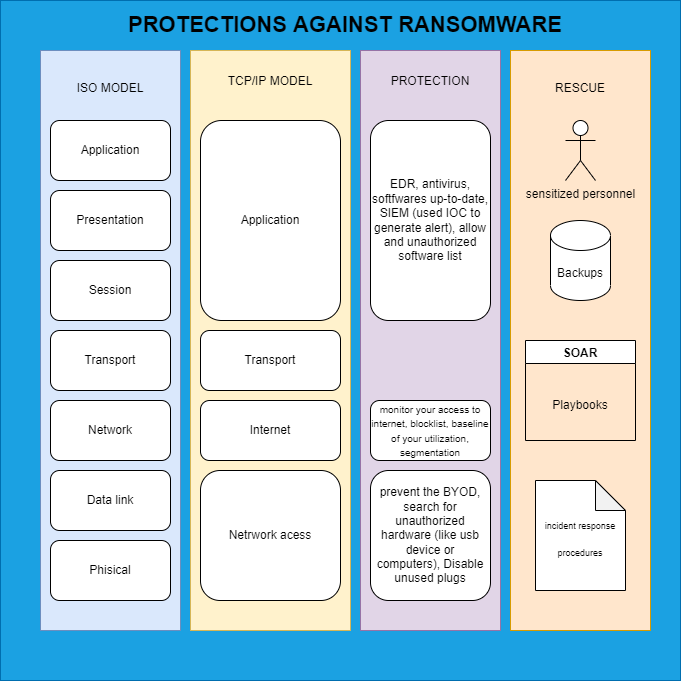

The diagram above was exported from draw.io. Its source (the exported page's mxGraphModel, read from the mxfile embedded in the PNG):
<mxGraphModel dx="2021" dy="1116" grid="1" gridSize="10" guides="1" tooltips="1" connect="1" arrows="1" fold="1" page="1" pageScale="1" pageWidth="827" pageHeight="1169" math="0" shadow="0">
  <root>
    <mxCell id="0" />
    <mxCell id="1" parent="0" />
    <mxCell id="h5AAAN9NkpwveShY_0NX-25" value="" style="whiteSpace=wrap;html=1;aspect=fixed;fillColor=#1ba1e2;fontColor=#ffffff;strokeColor=#006EAF;" parent="1" vertex="1">
      <mxGeometry x="90" y="90" width="680" height="680" as="geometry" />
    </mxCell>
    <mxCell id="h5AAAN9NkpwveShY_0NX-18" value="PROTECTION&lt;br&gt;&lt;br&gt;&lt;br&gt;&lt;br&gt;&lt;br&gt;&lt;br&gt;&lt;br&gt;&lt;br&gt;&lt;br&gt;&lt;br&gt;&lt;br&gt;&lt;br&gt;&lt;br&gt;&lt;br&gt;&lt;br&gt;&lt;br&gt;&lt;br&gt;&lt;br&gt;&lt;br&gt;&lt;br&gt;&lt;br&gt;&lt;br&gt;&lt;br&gt;&lt;br&gt;&lt;br&gt;&lt;br&gt;&lt;br&gt;&lt;br&gt;&lt;br&gt;&lt;br&gt;&lt;br&gt;&lt;br&gt;&lt;br&gt;&lt;br&gt;&lt;br&gt;&lt;br&gt;&lt;br&gt;" style="rounded=0;whiteSpace=wrap;html=1;fillColor=#e1d5e7;strokeColor=#9673a6;" parent="1" vertex="1">
      <mxGeometry x="450" y="140" width="140" height="580" as="geometry" />
    </mxCell>
    <mxCell id="h5AAAN9NkpwveShY_0NX-17" value="TCP/IP MODEL&lt;br&gt;&lt;br&gt;&lt;br&gt;&lt;br&gt;&lt;br&gt;&lt;br&gt;&lt;br&gt;&lt;br&gt;&lt;br&gt;&lt;br&gt;&lt;br&gt;&lt;br&gt;&lt;br&gt;&lt;br&gt;&lt;br&gt;&lt;br&gt;&lt;br&gt;&lt;br&gt;&lt;br&gt;&lt;br&gt;&lt;br&gt;&lt;br&gt;&lt;br&gt;&lt;br&gt;&lt;br&gt;&lt;br&gt;&lt;br&gt;&lt;br&gt;&lt;br&gt;&lt;br&gt;&lt;br&gt;&lt;br&gt;&lt;br&gt;&lt;br&gt;&lt;br&gt;&lt;br&gt;&lt;br&gt;" style="rounded=0;whiteSpace=wrap;html=1;fillColor=#fff2cc;strokeColor=#d6b656;" parent="1" vertex="1">
      <mxGeometry x="280" y="140" width="160" height="580" as="geometry" />
    </mxCell>
    <mxCell id="h5AAAN9NkpwveShY_0NX-16" value="ISO MODEL&lt;br&gt;&lt;br&gt;&lt;br&gt;&lt;br&gt;&lt;br&gt;&lt;br&gt;&lt;br&gt;&lt;br&gt;&lt;br&gt;&lt;br&gt;&lt;br&gt;&lt;br&gt;&lt;br&gt;&lt;br&gt;&lt;br&gt;&lt;br&gt;&lt;br&gt;&lt;br&gt;&lt;br&gt;&lt;br&gt;&lt;br&gt;&lt;br&gt;&lt;br&gt;&lt;br&gt;&lt;br&gt;&lt;br&gt;&lt;br&gt;&lt;br&gt;&lt;br&gt;&lt;br&gt;&lt;br&gt;&lt;br&gt;&lt;br&gt;&lt;br&gt;&lt;br&gt;&lt;br&gt;" style="rounded=0;whiteSpace=wrap;html=1;fillColor=#dae8fc;strokeColor=#6c8ebf;" parent="1" vertex="1">
      <mxGeometry x="130" y="140" width="140" height="580" as="geometry" />
    </mxCell>
    <mxCell id="h5AAAN9NkpwveShY_0NX-1" value="Presentation" style="rounded=1;whiteSpace=wrap;html=1;" parent="1" vertex="1">
      <mxGeometry x="140" y="280" width="120" height="60" as="geometry" />
    </mxCell>
    <mxCell id="h5AAAN9NkpwveShY_0NX-2" value="Session" style="rounded=1;whiteSpace=wrap;html=1;" parent="1" vertex="1">
      <mxGeometry x="140" y="350" width="120" height="60" as="geometry" />
    </mxCell>
    <mxCell id="h5AAAN9NkpwveShY_0NX-3" value="Netrwork acess" style="rounded=1;whiteSpace=wrap;html=1;" parent="1" vertex="1">
      <mxGeometry x="290" y="560" width="140" height="130" as="geometry" />
    </mxCell>
    <mxCell id="h5AAAN9NkpwveShY_0NX-4" value="Application" style="rounded=1;whiteSpace=wrap;html=1;" parent="1" vertex="1">
      <mxGeometry x="140" y="210" width="120" height="60" as="geometry" />
    </mxCell>
    <mxCell id="h5AAAN9NkpwveShY_0NX-5" value="Transport" style="rounded=1;whiteSpace=wrap;html=1;" parent="1" vertex="1">
      <mxGeometry x="290" y="420" width="140" height="60" as="geometry" />
    </mxCell>
    <mxCell id="h5AAAN9NkpwveShY_0NX-6" value="Internet" style="rounded=1;whiteSpace=wrap;html=1;" parent="1" vertex="1">
      <mxGeometry x="290" y="490" width="140" height="60" as="geometry" />
    </mxCell>
    <mxCell id="h5AAAN9NkpwveShY_0NX-7" value="Phisical" style="rounded=1;whiteSpace=wrap;html=1;" parent="1" vertex="1">
      <mxGeometry x="140" y="630" width="120" height="60" as="geometry" />
    </mxCell>
    <mxCell id="h5AAAN9NkpwveShY_0NX-8" value="Data link" style="rounded=1;whiteSpace=wrap;html=1;" parent="1" vertex="1">
      <mxGeometry x="140" y="560" width="120" height="60" as="geometry" />
    </mxCell>
    <mxCell id="h5AAAN9NkpwveShY_0NX-9" value="Transport" style="rounded=1;whiteSpace=wrap;html=1;" parent="1" vertex="1">
      <mxGeometry x="140" y="420" width="120" height="60" as="geometry" />
    </mxCell>
    <mxCell id="h5AAAN9NkpwveShY_0NX-10" value="Network" style="rounded=1;whiteSpace=wrap;html=1;" parent="1" vertex="1">
      <mxGeometry x="140" y="490" width="120" height="60" as="geometry" />
    </mxCell>
    <mxCell id="h5AAAN9NkpwveShY_0NX-12" value="Application" style="rounded=1;whiteSpace=wrap;html=1;" parent="1" vertex="1">
      <mxGeometry x="290" y="210" width="140" height="200" as="geometry" />
    </mxCell>
    <mxCell id="h5AAAN9NkpwveShY_0NX-13" value="EDR, antivirus, softfwares up-to-date, SIEM (used IOC to generate alert), allow and unauthorized software list" style="rounded=1;whiteSpace=wrap;html=1;" parent="1" vertex="1">
      <mxGeometry x="460" y="210" width="120" height="200" as="geometry" />
    </mxCell>
    <mxCell id="h5AAAN9NkpwveShY_0NX-14" value="&lt;font style=&quot;font-size: 10px&quot;&gt;monitor your access to internet, blocklist, baseline of your utilization, segmentation&lt;/font&gt;" style="rounded=1;whiteSpace=wrap;html=1;" parent="1" vertex="1">
      <mxGeometry x="460" y="490" width="120" height="60" as="geometry" />
    </mxCell>
    <mxCell id="h5AAAN9NkpwveShY_0NX-15" value="prevent the BYOD, search for unauthorized hardware (like usb device or computers),&amp;nbsp;Disable unused plugs" style="rounded=1;whiteSpace=wrap;html=1;" parent="1" vertex="1">
      <mxGeometry x="460" y="560" width="120" height="130" as="geometry" />
    </mxCell>
    <mxCell id="h5AAAN9NkpwveShY_0NX-21" value="RESCUE&lt;br&gt;&lt;br&gt;&lt;br&gt;&lt;br&gt;&lt;br&gt;&lt;br&gt;&lt;br&gt;&lt;br&gt;&lt;br&gt;&lt;br&gt;&lt;br&gt;&lt;br&gt;&lt;br&gt;&lt;br&gt;&lt;br&gt;&lt;br&gt;&lt;br&gt;&lt;br&gt;&lt;br&gt;&lt;br&gt;&lt;br&gt;&lt;br&gt;Playbooks&lt;br&gt;&lt;br&gt;&lt;br&gt;&lt;br&gt;&lt;br&gt;&lt;br&gt;&lt;br&gt;&lt;br&gt;&lt;br&gt;&lt;br&gt;&lt;br&gt;&lt;br&gt;&lt;br&gt;&lt;br&gt;" style="rounded=0;whiteSpace=wrap;html=1;fillColor=#ffe6cc;strokeColor=#d79b00;" parent="1" vertex="1">
      <mxGeometry x="600" y="140" width="140" height="580" as="geometry" />
    </mxCell>
    <mxCell id="h5AAAN9NkpwveShY_0NX-22" value="sensitized personnel" style="shape=umlActor;verticalLabelPosition=bottom;verticalAlign=top;html=1;outlineConnect=0;" parent="1" vertex="1">
      <mxGeometry x="655" y="210" width="30" height="60" as="geometry" />
    </mxCell>
    <mxCell id="h5AAAN9NkpwveShY_0NX-23" value="Backups" style="shape=cylinder3;whiteSpace=wrap;html=1;boundedLbl=1;backgroundOutline=1;size=15;" parent="1" vertex="1">
      <mxGeometry x="640" y="310" width="60" height="80" as="geometry" />
    </mxCell>
    <mxCell id="h5AAAN9NkpwveShY_0NX-24" value="SOAR" style="swimlane;" parent="1" vertex="1">
      <mxGeometry x="615" y="430" width="110" height="100" as="geometry" />
    </mxCell>
    <mxCell id="h5AAAN9NkpwveShY_0NX-26" value="&lt;b&gt;&lt;font style=&quot;font-size: 22px&quot;&gt;PROTECTIONS AGAINST RANSOMWARE&lt;/font&gt;&lt;/b&gt;" style="text;html=1;strokeColor=none;fillColor=none;align=center;verticalAlign=middle;whiteSpace=wrap;rounded=0;" parent="1" vertex="1">
      <mxGeometry x="130" y="100" width="610" height="30" as="geometry" />
    </mxCell>
    <mxCell id="h5AAAN9NkpwveShY_0NX-28" value="&lt;font style=&quot;font-size: 9px&quot;&gt;incident response procedures&lt;/font&gt;" style="shape=note;whiteSpace=wrap;html=1;backgroundOutline=1;darkOpacity=0.05;fontSize=22;" parent="1" vertex="1">
      <mxGeometry x="625" y="570" width="90" height="110" as="geometry" />
    </mxCell>
  </root>
</mxGraphModel>